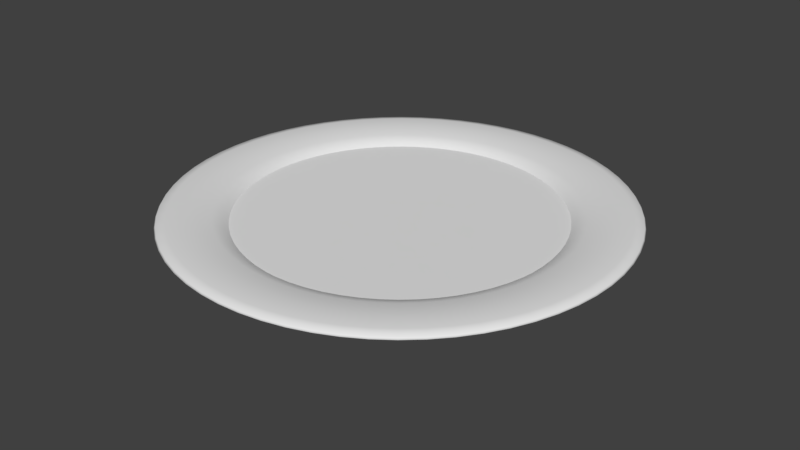 # Source: Plate.blend  (saved by Blender 2.79.0; exported with 4.5.12 LTS)
import bpy
from mathutils import Matrix  # noqa: F401  (used for matrix-valued properties, if any)

bpy.ops.wm.read_factory_settings(use_empty=True)
scene = bpy.context.scene
scene.name = 'Scene'

# ---- collections
col_collection_1 = bpy.data.collections.new('Collection 1'); scene.collection.children.link(col_collection_1)

# ---- materials (node trees are filled in below, after node groups)
mat_material = bpy.data.materials.new('Material')
mat_material.alpha_threshold = 0.0
mat_material.use_transparent_shadow = False
mat_material.roughness = 0.5

# ---- material node trees

# ---- world
world_world = bpy.data.worlds.new('World'); scene.world = world_world
world_world.color = (0.05088, 0.05088, 0.05088)
world_world.use_sun_shadow = False
world_world.sun_shadow_jitter_overblur = 0.0
world_world.cycles.sampling_method = 'MANUAL'

# ---- meshes
me_circle_003 = bpy.data.meshes.new('Circle.003')
me_circle_003.from_pydata([(-2.398e-08, 0.5583, 0.07463), (-0.1089, 0.5476, 0.07463), (-0.2136, 0.5158, 0.07463), (-0.3102, 0.4642, 0.07463), (-0.3948, 0.3948, 0.07463), (-0.4642, 0.3102, 0.07463), (-0.5158, 0.2136, 0.07463), (-0.5476, 0.1089, 0.07463), (-0.5583, 1.114e-07, 0.07463), (-0.5476, -0.1089, 0.07463), (-0.5158, -0.2136, 0.07463), (-0.4642, -0.3102, 0.07463), (-0.3948, -0.3948, 0.07463), (-0.3102, -0.4642, 0.07463), (-0.2136, -0.5158, 0.07463), (-0.1089, -0.5476, 0.07463), (1.579e-07, -0.5583, 0.07463), (0.1089, -0.5476, 0.07463), (0.2136, -0.5158, 0.07463), (0.3102, -0.4642, 0.07463), (0.3948, -0.3948, 0.07463), (0.4642, -0.3102, 0.07463), (0.5158, -0.2136, 0.07463), (0.5476, -0.1089, 0.07463), (0.5583, 6.083e-07, 0.07463), (0.5476, 0.1089, 0.07463), (0.5158, 0.2136, 0.07463), (0.4642, 0.3102, 0.07463), (0.3948, 0.3948, 0.07463), (0.3102, 0.4642, 0.07463), (0.2136, 0.5158, 0.07463), (0.1089, 0.5476, 0.07463), (-4.874e-08, 0.255, 0.07463), (-0.04975, 0.2501, 0.07463), (-0.09758, 0.2356, 0.07463), (-0.1417, 0.212, 0.07463), (-0.1803, 0.1803, 0.07463), (-0.212, 0.1417, 0.07463), (-0.2356, 0.09758, 0.07463), (-0.2501, 0.04975, 0.07463), (-0.255, 1.751e-07, 0.07463), (-0.2501, -0.04975, 0.07463), (-0.2356, -0.09758, 0.07463), (-0.212, -0.1417, 0.07463), (-0.1803, -0.1803, 0.07463), (-0.1417, -0.212, 0.07463), (-0.09758, -0.2356, 0.07463), (-0.04975, -0.2501, 0.07463), (3.435e-08, -0.255, 0.07463), (0.04975, -0.2501, 0.07463), (0.09758, -0.2356, 0.07463), (0.1417, -0.212, 0.07463), (0.1803, -0.1803, 0.07463), (0.212, -0.1417, 0.07463), (0.2356, -0.09758, 0.07463), (0.2501, -0.04975, 0.07463), (0.255, 4.021e-07, 0.07463), (0.2501, 0.04975, 0.07463), (0.2356, 0.09758, 0.07463), (0.212, 0.1417, 0.07463), (0.1803, 0.1803, 0.07463), (0.1417, 0.212, 0.07463), (0.09758, 0.2356, 0.07463), (0.04975, 0.2501, 0.07463)], [], [(20, 21, 53, 52), (7, 8, 40, 39), (21, 22, 54, 53), (8, 9, 41, 40), (22, 23, 55, 54), (9, 10, 42, 41), (23, 24, 56, 55), (10, 11, 43, 42), (24, 25, 57, 56), (11, 12, 44, 43), (25, 26, 58, 57), (12, 13, 45, 44), (26, 27, 59, 58), (13, 14, 46, 45), (0, 1, 33, 32), (27, 28, 60, 59), (14, 15, 47, 46), (1, 2, 34, 33), (28, 29, 61, 60), (15, 16, 48, 47), (2, 3, 35, 34), (29, 30, 62, 61), (16, 17, 49, 48), (3, 4, 36, 35), (30, 31, 63, 62), (17, 18, 50, 49), (4, 5, 37, 36), (31, 0, 32, 63), (18, 19, 51, 50), (5, 6, 38, 37), (19, 20, 52, 51), (6, 7, 39, 38), (33, 34, 35, 36, 37, 38, 39, 40, 41, 42, 43, 44, 45, 46, 47, 48, 49, 50, 51, 52, 53, 54, 55, 56, 57, 58, 59, 60, 61, 62, 63, 32)])
me_circle_003.polygons.foreach_set('use_smooth', [True] * 33)
me_circle_003.materials.append(mat_material)
me_circle_003.use_remesh_preserve_volume = False
me_circle_003.use_remesh_preserve_attributes = False
me_circle_003.use_mirror_vertex_groups = False
me_circle_003.update()
me_circle_002 = bpy.data.meshes.new('Circle.002')
me_circle_002.from_pydata([(-4.434e-08, 0.4299, -0.04468), (-0.08386, 0.4216, -0.04468), (-0.1645, 0.3971, -0.04468), (-0.2388, 0.3574, -0.04468), (-0.304, 0.304, -0.04468), (-0.3574, 0.2388, -0.04468), (-0.3971, 0.1645, -0.04468), (-0.4216, 0.08386, -0.04468), (-0.4299, 1.398e-07, -0.04468), (-0.4216, -0.08386, -0.04468), (-0.3971, -0.1645, -0.04468), (-0.3574, -0.2388, -0.04468), (-0.304, -0.304, -0.04468), (-0.2388, -0.3574, -0.04468), (-0.1645, -0.3971, -0.04468), (-0.08386, -0.4216, -0.04468), (9.572e-08, -0.4299, -0.04468), (0.08386, -0.4216, -0.04468), (0.1645, -0.3971, -0.04468), (0.2388, -0.3574, -0.04468), (0.304, -0.304, -0.04468), (0.3574, -0.2388, -0.04468), (0.3971, -0.1645, -0.04468), (0.4216, -0.08386, -0.04468), (0.4299, 5.224e-07, -0.04468), (0.4216, 0.08386, -0.04468), (0.3971, 0.1645, -0.04468), (0.3574, 0.2388, -0.04468), (0.3039, 0.304, -0.04468), (0.2388, 0.3574, -0.04468), (0.1645, 0.3971, -0.04468), (0.08386, 0.4216, -0.04468), (-2.717e-08, 0.5651, 0.07126), (-0.1102, 0.5542, 0.07126), (-0.2162, 0.5221, 0.07126), (-0.3139, 0.4698, 0.07126), (-0.3996, 0.3996, 0.07126), (-0.4698, 0.3139, 0.07126), (-0.5221, 0.2162, 0.07126), (-0.5542, 0.1102, 0.07126), (-0.5651, 1.052e-07, 0.07126), (-0.5542, -0.1102, 0.07126), (-0.5221, -0.2162, 0.07126), (-0.4698, -0.3139, 0.07126), (-0.3996, -0.3996, 0.07126), (-0.3139, -0.4698, 0.07126), (-0.2162, -0.5221, 0.07126), (-0.1102, -0.5542, 0.07126), (1.57e-07, -0.5651, 0.07126), (0.1102, -0.5542, 0.07126), (0.2162, -0.5221, 0.07126), (0.3139, -0.4698, 0.07126), (0.3996, -0.3996, 0.07126), (0.4698, -0.3139, 0.07126), (0.5221, -0.2162, 0.07126), (0.5542, -0.1102, 0.07126), (0.5651, 6.081e-07, 0.07126), (0.5542, 0.1102, 0.07126), (0.5221, 0.2162, 0.07126), (0.4698, 0.3139, 0.07126), (0.3996, 0.3996, 0.07126), (0.3139, 0.4698, 0.07126), (0.2162, 0.5221, 0.07126), (0.1102, 0.5542, 0.07126), (-1.106e-09, 0.7904, 0.08424), (-0.1542, 0.7753, 0.08424), (-0.3025, 0.7303, 0.08424), (-0.4391, 0.6572, 0.08424), (-0.5589, 0.5589, 0.08424), (-0.6572, 0.4391, 0.08424), (-0.7303, 0.3025, 0.08424), (-0.7753, 0.1542, 0.08424), (-0.7904, 5.074e-08, 0.08424), (-0.7753, -0.1542, 0.08424), (-0.7303, -0.3025, 0.08424), (-0.6572, -0.4391, 0.08424), (-0.5589, -0.5589, 0.08424), (-0.4391, -0.6572, 0.08424), (-0.3025, -0.7303, 0.08424), (-0.1542, -0.7753, 0.08424), (2.565e-07, -0.7904, 0.08424), (0.1542, -0.7753, 0.08424), (0.3025, -0.7303, 0.08424), (0.4392, -0.6572, 0.08424), (0.5589, -0.5589, 0.08424), (0.6572, -0.4391, 0.08424), (0.7303, -0.3025, 0.08424), (0.7753, -0.1542, 0.08424), (0.7904, 7.543e-07, 0.08424), (0.7753, 0.1542, 0.08424), (0.7303, 0.3025, 0.08424), (0.6572, 0.4392, 0.08424), (0.5589, 0.5589, 0.08424), (0.4391, 0.6572, 0.08424), (0.3025, 0.7303, 0.08424), (0.1542, 0.7753, 0.08424), (-0.4015, -0.1663, -0.03459), (-0.3613, -0.2414, -0.03459), (0.4346, 5.251e-07, -0.03459), (0.4262, 0.08478, -0.03459), (-0.3073, -0.3073, -0.03459), (0.4015, 0.1663, -0.03459), (-0.2414, -0.3613, -0.03459), (0.3613, 0.2414, -0.03459), (-0.1663, -0.4015, -0.03459), (-4.251e-08, 0.4346, -0.03459), (-0.08478, 0.4262, -0.03459), (0.3073, 0.3073, -0.03459), (-0.08478, -0.4262, -0.03459), (-0.1663, 0.4015, -0.03459), (0.2414, 0.3613, -0.03459), (9.909e-08, -0.4346, -0.03459), (-0.2414, 0.3613, -0.03459), (0.1663, 0.4015, -0.03459), (0.08478, -0.4262, -0.03459), (-0.3073, 0.3073, -0.03459), (0.08478, 0.4262, -0.03459), (0.1663, -0.4015, -0.03459), (-0.3613, 0.2414, -0.03459), (0.2414, -0.3613, -0.03459), (-0.4015, 0.1663, -0.03459), (0.3073, -0.3073, -0.03459), (-0.4262, 0.08478, -0.03459), (0.3613, -0.2414, -0.03459), (-0.4346, 1.383e-07, -0.03459), (0.4015, -0.1663, -0.03459), (-0.4262, -0.08478, -0.03459), (0.4262, -0.08478, -0.03459), (-1.106e-09, 0.7904, 0.08424), (-0.1542, 0.7753, 0.08424), (-0.3025, 0.7303, 0.08424), (-0.4391, 0.6572, 0.08424), (-0.5589, 0.5589, 0.08424), (-0.6572, 0.4391, 0.08424), (-0.7303, 0.3025, 0.08424), (-0.7753, 0.1542, 0.08424), (-0.7904, 5.074e-08, 0.08424), (-0.7753, -0.1542, 0.08424), (-0.7303, -0.3025, 0.08424), (-0.6572, -0.4391, 0.08424), (-0.5589, -0.5589, 0.08424), (-0.4391, -0.6572, 0.08424), (-0.3025, -0.7303, 0.08424), (-0.1542, -0.7753, 0.08424), (2.565e-07, -0.7904, 0.08424), (0.1542, -0.7753, 0.08424), (0.3025, -0.7303, 0.08424), (0.4392, -0.6572, 0.08424), (0.5589, -0.5589, 0.08424), (0.6572, -0.4391, 0.08424), (0.7303, -0.3025, 0.08424), (0.7753, -0.1542, 0.08424), (0.7904, 7.543e-07, 0.08424), (0.7753, 0.1542, 0.08424), (0.7303, 0.3025, 0.08424), (0.6572, 0.4392, 0.08424), (0.5589, 0.5589, 0.08424), (0.4391, 0.6572, 0.08424), (0.3025, 0.7303, 0.08424), (0.1542, 0.7753, 0.08424), (-0.1122, 0.5642, 0.09399), (-2.58e-08, 0.5753, 0.09399), (-0.2201, 0.5315, 0.09399), (-0.3196, 0.4783, 0.09399), (-0.4068, 0.4068, 0.09399), (-0.4783, 0.3196, 0.09399), (-0.5315, 0.2201, 0.09399), (-0.5642, 0.1122, 0.09399), (-0.5753, 1.029e-07, 0.09399), (-0.5642, -0.1122, 0.09399), (-0.5315, -0.2201, 0.09399), (-0.4783, -0.3196, 0.09399), (-0.4068, -0.4068, 0.09399), (-0.3196, -0.4783, 0.09399), (-0.2201, -0.5315, 0.09399), (-0.1122, -0.5642, 0.09399), (1.616e-07, -0.5753, 0.09399), (0.1122, -0.5642, 0.09399), (0.2201, -0.5315, 0.09399), (0.3196, -0.4783, 0.09399), (0.4068, -0.4068, 0.09399), (0.4783, -0.3196, 0.09399), (0.5315, -0.2201, 0.09399), (0.5642, -0.1122, 0.09399), (0.5753, 6.149e-07, 0.09399), (0.5642, 0.1122, 0.09399), (0.5315, 0.2201, 0.09399), (0.4783, 0.3196, 0.09399), (0.4068, 0.4068, 0.09399), (0.3196, 0.4783, 0.09399), (0.2201, 0.5315, 0.09399), (0.1122, 0.5642, 0.09399), (-0.1542, 0.7753, 0.107), (-8.861e-10, 0.7904, 0.107), (-0.3025, 0.7303, 0.107), (-0.4391, 0.6572, 0.107), (-0.5589, 0.5589, 0.107), (-0.6572, 0.4391, 0.107), (-0.7303, 0.3025, 0.107), (-0.7753, 0.1542, 0.107), (-0.7904, 5.074e-08, 0.107), (-0.7753, -0.1542, 0.107), (-0.7303, -0.3025, 0.107), (-0.6572, -0.4391, 0.107), (-0.5589, -0.5589, 0.107), (-0.4391, -0.6572, 0.107), (-0.3025, -0.7303, 0.107), (-0.1542, -0.7753, 0.107), (2.567e-07, -0.7904, 0.107), (0.1542, -0.7753, 0.107), (0.3025, -0.7303, 0.107), (0.4392, -0.6572, 0.107), (0.5589, -0.5589, 0.107), (0.6572, -0.4391, 0.107), (0.7303, -0.3025, 0.107), (0.7753, -0.1542, 0.107), (0.7904, 7.543e-07, 0.107), (0.7753, 0.1542, 0.107), (0.7303, 0.3025, 0.107), (0.6572, 0.4392, 0.107), (0.5589, 0.5589, 0.107), (0.4391, 0.6572, 0.107), (0.3025, 0.7303, 0.107), (0.1542, 0.7753, 0.107), (-2.428e-08, 0.5653, 0.07557), (-0.1103, 0.5545, 0.07557), (-0.2163, 0.5223, 0.07557), (-0.3141, 0.4701, 0.07557), (-0.3997, 0.3997, 0.07557), (-0.4701, 0.3141, 0.07557), (-0.5223, 0.2163, 0.07557), (-0.5545, 0.1103, 0.07557), (-0.5653, 1.128e-07, 0.07557), (-0.5545, -0.1103, 0.07557), (-0.5223, -0.2163, 0.07557), (-0.4701, -0.3141, 0.07557), (-0.3997, -0.3997, 0.07557), (-0.3141, -0.4701, 0.07557), (-0.2163, -0.5223, 0.07557), (-0.1103, -0.5545, 0.07557), (1.599e-07, -0.5653, 0.07557), (0.1103, -0.5545, 0.07557), (0.2163, -0.5223, 0.07557), (0.3141, -0.4701, 0.07557), (0.3997, -0.3997, 0.07557), (0.4701, -0.3141, 0.07557), (0.5223, -0.2163, 0.07557), (0.5545, -0.1103, 0.07557), (0.5653, 6.16e-07, 0.07557), (0.5545, 0.1103, 0.07557), (0.5223, 0.2163, 0.07557), (0.4701, 0.3141, 0.07557), (0.3997, 0.3997, 0.07557), (0.3141, 0.4701, 0.07557), (0.2163, 0.5223, 0.07557), (0.1103, 0.5545, 0.07557), (-3.624e-08, 0.4779, -0.05727), (-0.09324, 0.4687, -0.05727), (-0.1829, 0.4415, -0.05727), (-0.2655, 0.3974, -0.05727), (-0.3379, 0.3379, -0.05727), (-0.3974, 0.2655, -0.05727), (-0.4415, 0.1829, -0.05727), (-0.4687, 0.09324, -0.05727), (-0.4779, 1.356e-07, -0.05727), (-0.4687, -0.09324, -0.05727), (-0.4415, -0.1829, -0.05727), (-0.3974, -0.2655, -0.05727), (-0.3379, -0.3379, -0.05727), (-0.2655, -0.3974, -0.05727), (-0.1829, -0.4415, -0.05727), (-0.09324, -0.4687, -0.05727), (1.195e-07, -0.4779, -0.05727), (0.09324, -0.4687, -0.05727), (0.1829, -0.4415, -0.05727), (0.2655, -0.3974, -0.05727), (0.3379, -0.3379, -0.05727), (0.3974, -0.2655, -0.05727), (0.4415, -0.1829, -0.05727), (0.4687, -0.09324, -0.05727), (0.4779, 5.61e-07, -0.05727), (0.4687, 0.09324, -0.05727), (0.4415, 0.1829, -0.05727), (0.3974, 0.2655, -0.05727), (0.3379, 0.3379, -0.05727), (0.2655, 0.3974, -0.05727), (0.1829, 0.4415, -0.05727), (0.09324, 0.4687, -0.05727), (-0.3379, 0.3379, -0.05244), (-0.3974, 0.2655, -0.05244), (0.09324, 0.4687, -0.05244), (-3.624e-08, 0.4779, -0.05244), (0.1829, -0.4415, -0.05244), (0.2655, -0.3974, -0.05244), (-0.4415, 0.1829, -0.05244), (0.3379, -0.3379, -0.05244), (-0.4687, 0.09324, -0.05244), (0.3974, -0.2655, -0.05244), (-0.4779, 1.356e-07, -0.05244), (0.4415, -0.1829, -0.05244), (-0.4687, -0.09324, -0.05244), (0.4687, -0.09324, -0.05244), (-0.4415, -0.1829, -0.05244), (0.4779, 5.61e-07, -0.05244), (-0.3974, -0.2655, -0.05244), (0.4687, 0.09324, -0.05244), (-0.3379, -0.3379, -0.05244), (0.4415, 0.1829, -0.05244), (-0.2655, -0.3974, -0.05244), (0.3974, 0.2655, -0.05244), (-0.1829, -0.4415, -0.05244), (-0.09324, 0.4687, -0.05244), (0.3379, 0.3379, -0.05244), (-0.09324, -0.4687, -0.05244), (-0.1829, 0.4415, -0.05244), (0.2655, 0.3974, -0.05244), (1.195e-07, -0.4779, -0.05244), (-0.2655, 0.3974, -0.05244), (0.1829, 0.4415, -0.05244), (0.09324, -0.4687, -0.05244), (-6.276e-08, 0.1936, -0.04468), (-0.03776, 0.1898, -0.04468), (-0.07408, 0.1788, -0.04468), (-0.1075, 0.1609, -0.04468), (-0.1369, 0.1369, -0.04468), (-0.1609, 0.1075, -0.04468), (-0.1788, 0.07408, -0.04468), (-0.1898, 0.03776, -0.04468), (-0.1936, 1.998e-07, -0.04468), (-0.1898, -0.03776, -0.04468), (-0.1788, -0.07408, -0.04468), (-0.1609, -0.1075, -0.04468), (-0.1369, -0.1369, -0.04468), (-0.1075, -0.1609, -0.04468), (-0.07408, -0.1788, -0.04468), (-0.03776, -0.1898, -0.04468), (3.085e-10, -0.1936, -0.04468), (0.03776, -0.1898, -0.04468), (0.07408, -0.1788, -0.04468), (0.1075, -0.1609, -0.04468), (0.1369, -0.1369, -0.04468), (0.1609, -0.1075, -0.04468), (0.1788, -0.07408, -0.04468), (0.1898, -0.03776, -0.04468), (0.1936, 3.721e-07, -0.04468), (0.1898, 0.03776, -0.04468), (0.1788, 0.07408, -0.04468), (0.1609, 0.1075, -0.04468), (0.1369, 0.1369, -0.04468), (0.1075, 0.1609, -0.04468), (0.07408, 0.1788, -0.04468), (0.03776, 0.1898, -0.04468)], [], [(97, 96, 42, 43), (99, 98, 56, 57), (100, 97, 43, 44), (101, 99, 57, 58), (102, 100, 44, 45), (103, 101, 58, 59), (104, 102, 45, 46), (106, 105, 32, 33), (107, 103, 59, 60), (108, 104, 46, 47), (109, 106, 33, 34), (110, 107, 60, 61), (111, 108, 47, 48), (112, 109, 34, 35), (113, 110, 61, 62), (114, 111, 48, 49), (115, 112, 35, 36), (116, 113, 62, 63), (117, 114, 49, 50), (118, 115, 36, 37), (105, 116, 63, 32), (119, 117, 50, 51), (120, 118, 37, 38), (121, 119, 51, 52), (122, 120, 38, 39), (123, 121, 52, 53), (124, 122, 39, 40), (125, 123, 53, 54), (126, 124, 40, 41), (127, 125, 54, 55), (96, 126, 41, 42), (98, 127, 55, 56), (69, 70, 198, 197), (95, 64, 193, 223), (68, 69, 197, 196), (94, 95, 223, 222), (48, 47, 175, 176), (67, 68, 196, 195), (93, 94, 222, 221), (47, 46, 174, 175), (66, 67, 195, 194), (92, 93, 221, 220), (46, 45, 173, 174), (65, 66, 194, 192), (91, 92, 220, 219), (45, 44, 172, 173), (64, 65, 192, 193), (90, 91, 219, 218), (44, 43, 171, 172), (89, 90, 218, 217), (43, 42, 170, 171), (88, 89, 217, 216), (42, 41, 169, 170), (87, 88, 216, 215), (41, 40, 168, 169), (86, 87, 215, 214), (40, 39, 167, 168), (85, 86, 214, 213), (39, 38, 166, 167), (84, 85, 213, 212), (38, 37, 165, 166), (32, 63, 191, 161), (83, 84, 212, 211), (21, 22, 342, 341), (24, 23, 127, 98), (10, 9, 126, 96), (23, 22, 125, 127), (9, 8, 124, 126), (22, 21, 123, 125), (8, 7, 122, 124), (21, 20, 121, 123), (7, 6, 120, 122), (20, 19, 119, 121), (6, 5, 118, 120), (19, 18, 117, 119), (0, 31, 116, 105), (5, 4, 115, 118), (18, 17, 114, 117), (31, 30, 113, 116), (4, 3, 112, 115), (17, 16, 111, 114), (30, 29, 110, 113), (3, 2, 109, 112), (16, 15, 108, 111), (29, 28, 107, 110), (2, 1, 106, 109), (15, 14, 104, 108), (28, 27, 103, 107), (1, 0, 105, 106), (14, 13, 102, 104), (27, 26, 101, 103), (13, 12, 100, 102), (26, 25, 99, 101), (12, 11, 97, 100), (25, 24, 98, 99), (11, 10, 96, 97), (81, 80, 144, 145), (68, 67, 131, 132), (95, 94, 158, 159), (82, 81, 145, 146), (69, 68, 132, 133), (64, 95, 159, 128), (83, 82, 146, 147), (70, 69, 133, 134), (84, 83, 147, 148), (71, 70, 134, 135), (85, 84, 148, 149), (72, 71, 135, 136), (86, 85, 149, 150), (73, 72, 136, 137), (87, 86, 150, 151), (74, 73, 137, 138), (88, 87, 151, 152), (75, 74, 138, 139), (89, 88, 152, 153), (76, 75, 139, 140), (90, 89, 153, 154), (77, 76, 140, 141), (91, 90, 154, 155), (78, 77, 141, 142), (65, 64, 128, 129), (92, 91, 155, 156), (79, 78, 142, 143), (66, 65, 129, 130), (93, 92, 156, 157), (80, 79, 143, 144), (67, 66, 130, 131), (94, 93, 157, 158), (179, 178, 210, 211), (166, 165, 197, 198), (180, 179, 211, 212), (167, 166, 198, 199), (181, 180, 212, 213), (168, 167, 199, 200), (182, 181, 213, 214), (169, 168, 200, 201), (183, 182, 214, 215), (170, 169, 201, 202), (184, 183, 215, 216), (171, 170, 202, 203), (185, 184, 216, 217), (172, 171, 203, 204), (186, 185, 217, 218), (173, 172, 204, 205), (187, 186, 218, 219), (174, 173, 205, 206), (160, 161, 193, 192), (188, 187, 219, 220), (175, 174, 206, 207), (162, 160, 192, 194), (189, 188, 220, 221), (176, 175, 207, 208), (163, 162, 194, 195), (190, 189, 221, 222), (177, 176, 208, 209), (164, 163, 195, 196), (191, 190, 222, 223), (178, 177, 209, 210), (165, 164, 196, 197), (161, 191, 223, 193), (50, 49, 177, 178), (70, 71, 199, 198), (51, 50, 178, 179), (71, 72, 200, 199), (52, 51, 179, 180), (72, 73, 201, 200), (53, 52, 180, 181), (73, 74, 202, 201), (54, 53, 181, 182), (74, 75, 203, 202), (55, 54, 182, 183), (75, 76, 204, 203), (56, 55, 183, 184), (76, 77, 205, 204), (57, 56, 184, 185), (77, 78, 206, 205), (58, 57, 185, 186), (78, 79, 207, 206), (59, 58, 186, 187), (33, 32, 161, 160), (79, 80, 208, 207), (60, 59, 187, 188), (34, 33, 160, 162), (80, 81, 209, 208), (61, 60, 188, 189), (35, 34, 162, 163), (81, 82, 210, 209), (62, 61, 189, 190), (36, 35, 163, 164), (82, 83, 211, 210), (63, 62, 190, 191), (164, 165, 37, 36), (128, 159, 255, 224), (147, 146, 242, 243), (134, 133, 229, 230), (148, 147, 243, 244), (135, 134, 230, 231), (149, 148, 244, 245), (136, 135, 231, 232), (150, 149, 245, 246), (137, 136, 232, 233), (151, 150, 246, 247), (138, 137, 233, 234), (152, 151, 247, 248), (139, 138, 234, 235), (153, 152, 248, 249), (140, 139, 235, 236), (154, 153, 249, 250), (141, 140, 236, 237), (155, 154, 250, 251), (142, 141, 237, 238), (129, 128, 224, 225), (156, 155, 251, 252), (143, 142, 238, 239), (130, 129, 225, 226), (157, 156, 252, 253), (144, 143, 239, 240), (131, 130, 226, 227), (158, 157, 253, 254), (145, 144, 240, 241), (132, 131, 227, 228), (159, 158, 254, 255), (146, 145, 241, 242), (133, 132, 228, 229), (289, 288, 260, 261), (291, 290, 287, 256), (293, 292, 274, 275), (294, 289, 261, 262), (295, 293, 275, 276), (296, 294, 262, 263), (297, 295, 276, 277), (298, 296, 263, 264), (299, 297, 277, 278), (300, 298, 264, 265), (301, 299, 278, 279), (302, 300, 265, 266), (303, 301, 279, 280), (304, 302, 266, 267), (305, 303, 280, 281), (306, 304, 267, 268), (307, 305, 281, 282), (308, 306, 268, 269), (309, 307, 282, 283), (310, 308, 269, 270), (311, 291, 256, 257), (312, 309, 283, 284), (313, 310, 270, 271), (314, 311, 257, 258), (315, 312, 284, 285), (316, 313, 271, 272), (317, 314, 258, 259), (318, 315, 285, 286), (319, 316, 272, 273), (288, 317, 259, 260), (290, 318, 286, 287), (292, 319, 273, 274), (257, 256, 287, 286, 285, 284, 283, 282, 281, 280, 279, 278, 277, 276, 275, 274, 273, 272, 271, 270, 269, 268, 267, 266, 265, 264, 263, 262, 261, 260, 259, 258), (242, 241, 319, 292), (255, 254, 318, 290), (228, 227, 317, 288), (241, 240, 316, 319), (254, 253, 315, 318), (227, 226, 314, 317), (240, 239, 313, 316), (253, 252, 312, 315), (226, 225, 311, 314), (239, 238, 310, 313), (252, 251, 309, 312), (225, 224, 291, 311), (238, 237, 308, 310), (251, 250, 307, 309), (237, 236, 306, 308), (250, 249, 305, 307), (236, 235, 304, 306), (249, 248, 303, 305), (235, 234, 302, 304), (248, 247, 301, 303), (234, 233, 300, 302), (247, 246, 299, 301), (233, 232, 298, 300), (246, 245, 297, 299), (232, 231, 296, 298), (245, 244, 295, 297), (231, 230, 294, 296), (244, 243, 293, 295), (230, 229, 289, 294), (243, 242, 292, 293), (224, 255, 290, 291), (229, 228, 288, 289), (8, 9, 329, 328), (22, 23, 343, 342), (9, 10, 330, 329), (23, 24, 344, 343), (10, 11, 331, 330), (24, 25, 345, 344), (11, 12, 332, 331), (25, 26, 346, 345), (12, 13, 333, 332), (26, 27, 347, 346), (13, 14, 334, 333), (0, 1, 321, 320), (27, 28, 348, 347), (14, 15, 335, 334), (1, 2, 322, 321), (28, 29, 349, 348), (15, 16, 336, 335), (2, 3, 323, 322), (29, 30, 350, 349), (16, 17, 337, 336), (3, 4, 324, 323), (30, 31, 351, 350), (17, 18, 338, 337), (4, 5, 325, 324), (31, 0, 320, 351), (18, 19, 339, 338), (5, 6, 326, 325), (19, 20, 340, 339), (6, 7, 327, 326), (20, 21, 341, 340), (7, 8, 328, 327), (321, 322, 323, 324, 325, 326, 327, 328, 329, 330, 331, 332, 333, 334, 335, 336, 337, 338, 339, 340, 341, 342, 343, 344, 345, 346, 347, 348, 349, 350, 351, 320), (49, 48, 176, 177)])
me_circle_002.polygons.foreach_set('use_smooth', [True] * 322)
_uv = me_circle_002.uv_layers.new(name='UVMap')
_uv.uv.foreach_set('vector', [0.6507, 0.3005, 0.6772, 0.3109, 0.6644, 0.3506, 0.6299, 0.3371, 0.734, 0.04127, 0.7053, 0.04127, 0.701, 0.0, 0.7384, 1.894e-08, 0.6268, 0.2855, 0.6507, 0.3005, 0.6299, 0.3371, 0.5989, 0.3175, 0.7622, 0.04655, 0.734, 0.04127, 0.7384, 1.894e-08, 0.775, 0.006868, 0.6065, 0.2663, 0.6268, 0.2855, 0.5989, 0.3175, 0.5725, 0.2926, 0.7887, 0.05692, 0.7622, 0.04655, 0.775, 0.006868, 0.8095, 0.02034, 0.5905, 0.2438, 0.6065, 0.2663, 0.5725, 0.2926, 0.5518, 0.2634, 0.8654, 0.1923, 0.8654, 0.1652, 0.9092, 0.1611, 0.9092, 0.1963, 0.8126, 0.07196, 0.7887, 0.05692, 0.8095, 0.02034, 0.8405, 0.0399, 0.5796, 0.2188, 0.5905, 0.2438, 0.5518, 0.2634, 0.5375, 0.2308, 0.8598, 0.2188, 0.8654, 0.1923, 0.9092, 0.1963, 0.9019, 0.2308, 0.8329, 0.0911, 0.8126, 0.07196, 0.8405, 0.0399, 0.8669, 0.06479, 0.574, 0.1923, 0.5796, 0.2188, 0.5375, 0.2308, 0.5302, 0.1963, 0.8488, 0.2438, 0.8598, 0.2188, 0.9019, 0.2308, 0.8876, 0.2634, 0.8488, 0.1136, 0.8329, 0.0911, 0.8669, 0.06479, 0.8876, 0.09406, 0.574, 0.1652, 0.574, 0.1923, 0.5302, 0.1963, 0.5302, 0.1611, 0.8329, 0.2663, 0.8488, 0.2438, 0.8876, 0.2634, 0.8669, 0.2926, 0.8598, 0.1386, 0.8488, 0.1136, 0.8876, 0.09406, 0.9019, 0.1266, 0.5796, 0.1386, 0.574, 0.1652, 0.5302, 0.1611, 0.5375, 0.1266, 0.8126, 0.2855, 0.8329, 0.2663, 0.8669, 0.2926, 0.8405, 0.3175, 0.8654, 0.1652, 0.8598, 0.1386, 0.9019, 0.1266, 0.9092, 0.1611, 0.5905, 0.1136, 0.5796, 0.1386, 0.5375, 0.1266, 0.5518, 0.09406, 0.7887, 0.3005, 0.8126, 0.2855, 0.8405, 0.3175, 0.8095, 0.3371, 0.6065, 0.0911, 0.5905, 0.1136, 0.5518, 0.09406, 0.5725, 0.06479, 0.7622, 0.3109, 0.7887, 0.3005, 0.8095, 0.3371, 0.775, 0.3506, 0.6268, 0.07196, 0.6065, 0.0911, 0.5725, 0.06479, 0.5989, 0.0399, 0.734, 0.3162, 0.7622, 0.3109, 0.775, 0.3506, 0.7384, 0.3574, 0.6507, 0.05692, 0.6268, 0.07196, 0.5989, 0.0399, 0.6299, 0.02034, 0.7053, 0.3162, 0.734, 0.3162, 0.7384, 0.3574, 0.701, 0.3574, 0.6772, 0.04655, 0.6507, 0.05692, 0.6299, 0.02034, 0.6644, 0.006868, 0.6772, 0.3109, 0.7053, 0.3162, 0.701, 0.3574, 0.6644, 0.3506, 0.7053, 0.04127, 0.6772, 0.04655, 0.6644, 0.006868, 0.701, 0.0, 0.9551, 0.3923, 0.9623, 0.3574, 0.9698, 0.3574, 0.9626, 0.3923, 0.9495, 0.67, 0.9456, 0.6245, 0.9531, 0.6245, 0.957, 0.67, 0.9495, 0.4332, 0.9551, 0.3923, 0.9626, 0.3923, 0.957, 0.4332, 0.9551, 0.711, 0.9495, 0.67, 0.957, 0.67, 0.9626, 0.711, 0.9794, 0.8793, 0.9822, 0.9118, 0.9741, 0.9134, 0.9713, 0.8802, 0.9456, 0.4787, 0.9495, 0.4332, 0.957, 0.4332, 0.9531, 0.4787, 0.9623, 0.7458, 0.9551, 0.711, 0.9626, 0.711, 0.9698, 0.7458, 0.9822, 0.9118, 0.9862, 0.9411, 0.9782, 0.9432, 0.9741, 0.9134, 0.9436, 0.527, 0.9456, 0.4787, 0.9531, 0.4787, 0.9511, 0.527, 0.9644, 0.04084, 0.9709, 0.0, 0.9784, 0.0001355, 0.9719, 0.04097, 0.9974, 0.002362, 0.9928, 0.02734, 0.9848, 0.02543, 0.9895, 0.0, 0.9436, 0.5762, 0.9436, 0.527, 0.9511, 0.527, 0.9511, 0.5762, 0.9596, 0.08626, 0.9644, 0.04084, 0.9719, 0.04097, 0.9671, 0.08639, 0.9928, 0.02734, 0.9894, 0.05668, 0.9813, 0.0553, 0.9848, 0.02543, 0.9456, 0.6245, 0.9436, 0.5762, 0.9511, 0.5762, 0.9531, 0.6245, 0.9566, 0.1345, 0.9596, 0.08626, 0.9671, 0.08639, 0.9642, 0.1346, 0.9894, 0.05668, 0.9873, 0.08925, 0.9791, 0.08846, 0.9813, 0.0553, 0.9556, 0.1837, 0.9566, 0.1345, 0.9642, 0.1346, 0.9632, 0.1839, 0.9873, 0.08925, 0.9866, 0.1238, 0.9784, 0.1236, 0.9791, 0.08846, 0.9566, 0.2321, 0.9556, 0.1837, 0.9632, 0.1839, 0.9642, 0.2322, 0.9866, 0.1238, 0.9873, 0.159, 0.9791, 0.1595, 0.9784, 0.1236, 0.9596, 0.2776, 0.9566, 0.2321, 0.9642, 0.2322, 0.9671, 0.2778, 0.9873, 0.159, 0.9894, 0.1935, 0.9813, 0.1946, 0.9791, 0.1595, 0.9644, 0.3187, 0.9596, 0.2776, 0.9671, 0.2778, 0.9719, 0.3188, 0.9894, 0.1935, 0.9928, 0.226, 0.9848, 0.2276, 0.9813, 0.1946, 0.9709, 0.3536, 0.9644, 0.3187, 0.9719, 0.3188, 0.9784, 0.3538, 0.9928, 0.226, 0.9974, 0.2552, 0.9895, 0.2574, 0.9848, 0.2276, 0.909, 0.6298, 0.9146, 0.5888, 0.9221, 0.5888, 0.9165, 0.6298, 0.9436, 0.5913, 0.9385, 0.6162, 0.9305, 0.6142, 0.9357, 0.5888, 0.9317, 0.7823, 0.9345, 0.8148, 0.9264, 0.8163, 0.9236, 0.7832, 0.9051, 0.6753, 0.909, 0.6298, 0.9165, 0.6298, 0.9126, 0.6753, 0.6323, 0.9264, 0.6061, 0.9162, 0.6436, 0.85, 0.6554, 0.8546, 0.843, 0.787, 0.8446, 0.8117, 0.841, 0.8124, 0.8394, 0.7873, 0.9615, 0.8393, 0.9621, 0.8661, 0.9584, 0.8663, 0.9579, 0.8392, 0.8446, 0.8117, 0.8472, 0.8341, 0.8436, 0.8349, 0.841, 0.8124, 0.9621, 0.8661, 0.9637, 0.8923, 0.9601, 0.8928, 0.9584, 0.8663, 0.8472, 0.8341, 0.8508, 0.8531, 0.8472, 0.8542, 0.8436, 0.8349, 0.9637, 0.8923, 0.9663, 0.917, 0.9627, 0.9178, 0.9601, 0.8928, 0.9535, 0.7468, 0.9505, 0.769, 0.9469, 0.7683, 0.95, 0.7458, 0.9663, 0.917, 0.9698, 0.9392, 0.9663, 0.9402, 0.9627, 0.9178, 0.9505, 0.769, 0.9484, 0.7938, 0.9447, 0.7933, 0.9469, 0.7683, 1.0, 0.7123, 0.9961, 0.7313, 0.9925, 0.7303, 0.9965, 0.7112, 0.9484, 0.7938, 0.9473, 0.82, 0.9436, 0.8199, 0.9447, 0.7933, 0.9909, 0.8576, 0.993, 0.8823, 0.9894, 0.8831, 0.9873, 0.858, 0.9961, 0.7313, 0.993, 0.7536, 0.9894, 0.7528, 0.9925, 0.7303, 0.9473, 0.82, 0.9473, 0.8468, 0.9436, 0.847, 0.9436, 0.8199, 0.993, 0.8823, 0.9961, 0.9046, 0.9925, 0.9056, 0.9894, 0.8831, 0.993, 0.7536, 0.9909, 0.7783, 0.9873, 0.7779, 0.9894, 0.7528, 0.9473, 0.8468, 0.9484, 0.8731, 0.9447, 0.8735, 0.9436, 0.847, 0.9961, 0.9046, 1.0, 0.9235, 0.9965, 0.9247, 0.9925, 0.9056, 0.9909, 0.7783, 0.9899, 0.8046, 0.9862, 0.8044, 0.9873, 0.7779, 0.9484, 0.8731, 0.9505, 0.8978, 0.9469, 0.8985, 0.9447, 0.8735, 0.8508, 0.6608, 0.8472, 0.683, 0.8436, 0.6822, 0.8472, 0.6597, 0.9899, 0.8046, 0.9899, 0.8313, 0.9862, 0.8315, 0.9862, 0.8044, 0.9505, 0.8978, 0.9535, 0.9201, 0.95, 0.921, 0.9469, 0.8985, 0.8472, 0.683, 0.8446, 0.7077, 0.841, 0.7072, 0.8436, 0.6822, 0.9899, 0.8313, 0.9909, 0.8576, 0.9873, 0.858, 0.9862, 0.8315, 0.9698, 0.7469, 0.9663, 0.7659, 0.9627, 0.765, 0.9663, 0.7458, 0.8446, 0.7077, 0.843, 0.7339, 0.8394, 0.7337, 0.841, 0.7072, 0.9663, 0.7659, 0.9637, 0.7882, 0.9601, 0.7876, 0.9627, 0.765, 0.843, 0.7339, 0.8425, 0.7607, 0.8388, 0.7608, 0.8394, 0.7337, 0.9637, 0.7882, 0.9621, 0.813, 0.9584, 0.8126, 0.9601, 0.7876, 0.8425, 0.7607, 0.843, 0.787, 0.8394, 0.7873, 0.8388, 0.7608, 0.9621, 0.813, 0.9615, 0.8393, 0.9579, 0.8392, 0.9584, 0.8126, 0.0, 0.0, 0.0, 0.0, 0.0, 0.0, 0.0, 0.0, 0.0, 0.0, 0.0, 0.0, 0.0, 0.0, 0.0, 0.0, 0.0, 0.0, 0.0, 0.0, 0.0, 0.0, 0.0, 0.0, 0.0, 0.0, 0.0, 0.0, 0.0, 0.0, 0.0, 0.0, 0.0, 0.0, 0.0, 0.0, 0.0, 0.0, 0.0, 0.0, 0.0, 0.0, 0.0, 0.0, 0.0, 0.0, 0.0, 0.0, 0.0, 0.0, 0.0, 0.0, 0.0, 0.0, 0.0, 0.0, 0.0, 0.0, 0.0, 0.0, 0.0, 0.0, 0.0, 0.0, 0.0, 0.0, 0.0, 0.0, 0.0, 0.0, 0.0, 0.0, 0.0, 0.0, 0.0, 0.0, 0.0, 0.0, 0.0, 0.0, 0.0, 0.0, 0.0, 0.0, 0.0, 0.0, 0.0, 0.0, 0.0, 0.0, 0.0, 0.0, 0.0, 0.0, 0.0, 0.0, 0.0, 0.0, 0.0, 0.0, 0.0, 0.0, 0.0, 0.0, 0.0, 0.0, 0.0, 0.0, 0.0, 0.0, 0.0, 0.0, 0.0, 0.0, 0.0, 0.0, 0.0, 0.0, 0.0, 0.0, 0.0, 0.0, 0.0, 0.0, 0.0, 0.0, 0.0, 0.0, 0.0, 0.0, 0.0, 0.0, 0.0, 0.0, 0.0, 0.0, 0.0, 0.0, 0.0, 0.0, 0.0, 0.0, 0.0, 0.0, 0.0, 0.0, 0.0, 0.0, 0.0, 0.0, 0.0, 0.0, 0.0, 0.0, 0.0, 0.0, 0.0, 0.0, 0.0, 0.0, 0.0, 0.0, 0.0, 0.0, 0.0, 0.0, 0.0, 0.0, 0.0, 0.0, 0.0, 0.0, 0.0, 0.0, 0.0, 0.0, 0.0, 0.0, 0.0, 0.0, 0.0, 0.0, 0.0, 0.0, 0.0, 0.0, 0.0, 0.0, 0.0, 0.0, 0.0, 0.0, 0.0, 0.0, 0.0, 0.0, 0.0, 0.0, 0.0, 0.0, 0.0, 0.0, 0.0, 0.0, 0.0, 0.0, 0.0, 0.0, 0.0, 0.0, 0.0, 0.0, 0.0, 0.0, 0.0, 0.0, 0.0, 0.0, 0.0, 0.0, 0.0, 0.0, 0.0, 0.0, 0.0, 0.0, 0.0, 0.0, 0.0, 0.0, 0.0, 0.0, 0.0, 0.0, 0.0, 0.0, 0.0, 0.0, 0.0, 0.0, 0.0, 0.0, 0.0, 0.0, 0.0, 0.0, 0.0, 0.0, 0.0, 0.0, 0.0, 0.0, 0.0, 0.0, 0.0, 0.0, 0.458, 0.2679, 0.458, 0.2321, 0.5302, 0.2254, 0.5302, 0.2746, 0.1152, 0.134, 0.09412, 0.1638, 0.03017, 0.1316, 0.05918, 0.09063, 0.4506, 0.3031, 0.458, 0.2679, 0.5302, 0.2746, 0.52, 0.3229, 0.1421, 0.1087, 0.1152, 0.134, 0.05918, 0.09063, 0.09611, 0.05581, 0.4361, 0.3362, 0.4506, 0.3031, 0.52, 0.3229, 0.5, 0.3684, 0.1737, 0.08876, 0.1421, 0.1087, 0.09611, 0.05581, 0.1395, 0.02845, 0.4149, 0.366, 0.4361, 0.3362, 0.5, 0.3684, 0.471, 0.4094, 0.2088, 0.07505, 0.1737, 0.08876, 0.1395, 0.02845, 0.1878, 0.009607, 0.3881, 0.3913, 0.4149, 0.366, 0.471, 0.4094, 0.4341, 0.4442, 0.2461, 0.06806, 0.2088, 0.07505, 0.1878, 0.009607, 0.239, 3.789e-08, 0.3565, 0.4112, 0.3881, 0.3913, 0.4341, 0.4442, 0.3907, 0.4715, 0.2841, 0.06806, 0.2461, 0.06806, 0.239, 3.789e-08, 0.2912, 0.0, 0.3214, 0.425, 0.3565, 0.4112, 0.3907, 0.4715, 0.3424, 0.4904, 0.3214, 0.07505, 0.2841, 0.06806, 0.2912, 0.0, 0.3424, 0.009607, 0.2841, 0.4319, 0.3214, 0.425, 0.3424, 0.4904, 0.2912, 0.5, 0.3565, 0.08876, 0.3214, 0.07505, 0.3424, 0.009607, 0.3907, 0.02845, 0.2461, 0.4319, 0.2841, 0.4319, 0.2912, 0.5, 0.239, 0.5, 0.3881, 0.1087, 0.3565, 0.08876, 0.3907, 0.02845, 0.4341, 0.05581, 0.07958, 0.3031, 0.09412, 0.3362, 0.03017, 0.3684, 0.01019, 0.3229, 0.2088, 0.425, 0.2461, 0.4319, 0.239, 0.5, 0.1878, 0.4904, 0.4149, 0.134, 0.3881, 0.1087, 0.4341, 0.05581, 0.471, 0.09063, 0.07217, 0.2679, 0.07958, 0.3031, 0.01019, 0.3229, 4.017e-08, 0.2746, 0.1737, 0.4112, 0.2088, 0.425, 0.1878, 0.4904, 0.1395, 0.4715, 0.4361, 0.1638, 0.4149, 0.134, 0.471, 0.09063, 0.5, 0.1316, 0.07217, 0.2321, 0.07217, 0.2679, 4.017e-08, 0.2746, 0.0, 0.2254, 0.1421, 0.3913, 0.1737, 0.4112, 0.1395, 0.4715, 0.09611, 0.4442, 0.4506, 0.1969, 0.4361, 0.1638, 0.5, 0.1316, 0.52, 0.1771, 0.07958, 0.1969, 0.07217, 0.2321, 0.0, 0.2254, 0.01019, 0.1771, 0.1152, 0.366, 0.1421, 0.3913, 0.09611, 0.4442, 0.05918, 0.4094, 0.458, 0.2321, 0.4506, 0.1969, 0.52, 0.1771, 0.5302, 0.2254, 0.09412, 0.1638, 0.07958, 0.1969, 0.01019, 0.1771, 0.03017, 0.1316, 0.09412, 0.3362, 0.1152, 0.366, 0.05918, 0.4094, 0.03017, 0.3684, 0.978, 0.8096, 0.978, 0.8448, 0.9698, 0.8451, 0.9698, 0.8093, 0.985, 0.7112, 0.9786, 0.6704, 0.9861, 0.6702, 0.9925, 0.7111, 0.9794, 0.775, 0.978, 0.8096, 0.9698, 0.8093, 0.9713, 0.7741, 0.9786, 0.6704, 0.9738, 0.6249, 0.9813, 0.6248, 0.9861, 0.6702, 0.9822, 0.7425, 0.9794, 0.775, 0.9713, 0.7741, 0.9741, 0.741, 0.9738, 0.6249, 0.9708, 0.5767, 0.9783, 0.5765, 0.9813, 0.6248, 0.9862, 0.7132, 0.9822, 0.7425, 0.9741, 0.741, 0.9782, 0.7112, 0.9708, 0.5767, 0.9698, 0.5274, 0.9773, 0.5273, 0.9783, 0.5765, 0.8329, 0.8898, 0.8376, 0.9147, 0.8296, 0.9171, 0.8249, 0.8917, 0.9698, 0.5274, 0.9708, 0.4791, 0.9783, 0.479, 0.9773, 0.5273, 0.8295, 0.8604, 0.8329, 0.8898, 0.8249, 0.8917, 0.8214, 0.8618, 0.9708, 0.4791, 0.9738, 0.4336, 0.9813, 0.4334, 0.9783, 0.479, 0.8274, 0.8279, 0.8295, 0.8604, 0.8214, 0.8618, 0.8192, 0.8286, 0.9738, 0.4336, 0.9786, 0.3925, 0.9861, 0.3924, 0.9813, 0.4334, 0.8267, 0.7933, 0.8274, 0.8279, 0.8192, 0.8286, 0.8185, 0.7935, 0.9786, 0.3925, 0.985, 0.3576, 0.9925, 0.3574, 0.9861, 0.3924, 0.8274, 0.7581, 0.8267, 0.7933, 0.8185, 0.7935, 0.8192, 0.7576, 0.9146, 0.9076, 0.909, 0.8666, 0.9165, 0.8666, 0.9221, 0.9076, 0.8295, 0.7236, 0.8274, 0.7581, 0.8192, 0.7576, 0.8214, 0.7225, 0.9303, 0.7478, 0.9317, 0.7823, 0.9236, 0.7832, 0.9221, 0.7481, 0.909, 0.8666, 0.9051, 0.8211, 0.9126, 0.8211, 0.9165, 0.8666, 0.8329, 0.6911, 0.8295, 0.7236, 0.8214, 0.7225, 0.8249, 0.6895, 0.9303, 0.7125, 0.9303, 0.7478, 0.9221, 0.7481, 0.9221, 0.7122, 0.9051, 0.8211, 0.9031, 0.7728, 0.9106, 0.7728, 0.9126, 0.8211, 0.8376, 0.662, 0.8329, 0.6911, 0.8249, 0.6895, 0.8296, 0.6597, 0.9317, 0.678, 0.9303, 0.7125, 0.9221, 0.7122, 0.9236, 0.6771, 0.9031, 0.7728, 0.9031, 0.7236, 0.9106, 0.7236, 0.9106, 0.7728, 0.9385, 0.8441, 0.9436, 0.869, 0.9357, 0.8715, 0.9305, 0.8461, 0.9345, 0.6455, 0.9317, 0.678, 0.9236, 0.6771, 0.9264, 0.644, 0.9031, 0.7236, 0.9051, 0.6753, 0.9126, 0.6753, 0.9106, 0.7236, 0.9345, 0.8148, 0.9385, 0.8441, 0.9305, 0.8461, 0.9264, 0.8163, 0.9264, 0.644, 0.9305, 0.6142, 0.9385, 0.6162, 0.9345, 0.6455, 0.01019, 0.8229, 8.035e-08, 0.7746, 0.0755, 0.7676, 0.08279, 0.8022, 0.4341, 0.5558, 0.471, 0.5906, 0.4124, 0.636, 0.386, 0.6111, 0.239, 1.0, 0.1878, 0.9904, 0.2098, 0.9219, 0.2464, 0.9288, 0.3907, 0.5285, 0.4341, 0.5558, 0.386, 0.6111, 0.3549, 0.5916, 0.2912, 1.0, 0.239, 1.0, 0.2464, 0.9288, 0.2838, 0.9288, 0.3424, 0.5096, 0.3907, 0.5285, 0.3549, 0.5916, 0.3204, 0.5781, 0.3424, 0.9904, 0.2912, 1.0, 0.2838, 0.9288, 0.3204, 0.9219, 0.2912, 0.5, 0.3424, 0.5096, 0.3204, 0.5781, 0.2838, 0.5712, 0.3907, 0.9715, 0.3424, 0.9904, 0.3204, 0.9219, 0.3549, 0.9084, 0.239, 0.5, 0.2912, 0.5, 0.2838, 0.5712, 0.2464, 0.5712, 0.4341, 0.9442, 0.3907, 0.9715, 0.3549, 0.9084, 0.386, 0.8889, 0.1878, 0.5096, 0.239, 0.5, 0.2464, 0.5712, 0.2098, 0.5781, 0.471, 0.9094, 0.4341, 0.9442, 0.386, 0.8889, 0.4124, 0.864, 0.1395, 0.5285, 0.1878, 0.5096, 0.2098, 0.5781, 0.1753, 0.5916, 0.5, 0.8684, 0.471, 0.9094, 0.4124, 0.864, 0.4331, 0.8347, 0.09611, 0.5558, 0.1395, 0.5285, 0.1753, 0.5916, 0.1442, 0.6111, 0.52, 0.8229, 0.5, 0.8684, 0.4331, 0.8347, 0.4474, 0.8022, 0.05918, 0.5906, 0.09611, 0.5558, 0.1442, 0.6111, 0.1178, 0.636, 0.5302, 0.7746, 0.52, 0.8229, 0.4474, 0.8022, 0.4547, 0.7676, 0.03017, 0.8684, 0.01019, 0.8229, 0.08279, 0.8022, 0.09708, 0.8347, 0.03017, 0.6316, 0.05918, 0.5906, 0.1178, 0.636, 0.09708, 0.6653, 0.5302, 0.7254, 0.5302, 0.7746, 0.4547, 0.7676, 0.4547, 0.7324, 0.05918, 0.9094, 0.03017, 0.8684, 0.09708, 0.8347, 0.1178, 0.864, 0.01019, 0.6771, 0.03017, 0.6316, 0.09708, 0.6653, 0.08279, 0.6978, 0.52, 0.6771, 0.5302, 0.7254, 0.4547, 0.7324, 0.4474, 0.6978, 0.09611, 0.9442, 0.05918, 0.9094, 0.1178, 0.864, 0.1442, 0.8889, 0.0, 0.7254, 0.01019, 0.6771, 0.08279, 0.6978, 0.0755, 0.7324, 0.5, 0.6316, 0.52, 0.6771, 0.4474, 0.6978, 0.4331, 0.6653, 0.1395, 0.9715, 0.09611, 0.9442, 0.1442, 0.8889, 0.1753, 0.9084, 8.035e-08, 0.7746, 0.0, 0.7254, 0.0755, 0.7324, 0.0755, 0.7676, 0.471, 0.5906, 0.5, 0.6316, 0.4331, 0.6653, 0.4124, 0.636, 0.1878, 0.9904, 0.1395, 0.9715, 0.1753, 0.9084, 0.2098, 0.9219, 0.8593, 0.3785, 0.8559, 0.4032, 0.8543, 0.4032, 0.8577, 0.3785, 0.8535, 0.5189, 0.8559, 0.5464, 0.8543, 0.5464, 0.8519, 0.5189, 0.9, 0.4308, 0.8988, 0.46, 0.8972, 0.46, 0.8984, 0.4308, 0.8636, 0.3574, 0.8593, 0.3785, 0.8577, 0.3785, 0.862, 0.3574, 0.9023, 0.4032, 0.9, 0.4308, 0.8984, 0.4308, 0.9007, 0.4032, 0.8559, 0.7813, 0.8593, 0.806, 0.8577, 0.806, 0.8543, 0.7813, 0.9057, 0.3785, 0.9023, 0.4032, 0.9007, 0.4032, 0.9041, 0.3785, 0.8535, 0.7538, 0.8559, 0.7813, 0.8543, 0.7813, 0.8519, 0.7538, 0.9101, 0.3574, 0.9057, 0.3785, 0.9041, 0.3785, 0.9085, 0.3574, 0.8523, 0.7246, 0.8535, 0.7538, 0.8519, 0.7538, 0.8508, 0.7246, 0.9143, 0.1856, 0.9177, 0.2103, 0.9161, 0.2103, 0.9127, 0.1856, 0.8523, 0.6948, 0.8523, 0.7246, 0.8508, 0.7246, 0.8508, 0.6948, 0.912, 0.1581, 0.9143, 0.1856, 0.9127, 0.1856, 0.9104, 0.1581, 0.8535, 0.6656, 0.8523, 0.6948, 0.8508, 0.6948, 0.8519, 0.6656, 0.9108, 0.1289, 0.912, 0.1581, 0.9104, 0.1581, 0.9092, 0.1289, 0.8559, 0.6381, 0.8535, 0.6656, 0.8519, 0.6656, 0.8543, 0.6381, 0.9108, 0.09909, 0.9108, 0.1289, 0.9092, 0.1289, 0.9092, 0.09909, 0.8593, 0.6133, 0.8559, 0.6381, 0.8543, 0.6381, 0.8577, 0.6133, 0.912, 0.06989, 0.9108, 0.09909, 0.9092, 0.09909, 0.9104, 0.06989, 0.8636, 0.5923, 0.8593, 0.6133, 0.8577, 0.6133, 0.862, 0.5923, 0.8523, 0.4897, 0.8535, 0.5189, 0.8519, 0.5189, 0.8508, 0.4897, 0.9143, 0.04238, 0.912, 0.06989, 0.9104, 0.06989, 0.9127, 0.04238, 0.9023, 0.5464, 0.9057, 0.5712, 0.9041, 0.5712, 0.9007, 0.5464, 0.8523, 0.46, 0.8523, 0.4897, 0.8508, 0.4897, 0.8508, 0.46, 0.9177, 0.01762, 0.9143, 0.04238, 0.9127, 0.04238, 0.9161, 0.01762, 0.9, 0.5189, 0.9023, 0.5464, 0.9007, 0.5464, 0.8984, 0.5189, 0.8535, 0.4308, 0.8523, 0.46, 0.8508, 0.46, 0.8519, 0.4308, 0.8593, 0.5712, 0.8636, 0.5923, 0.862, 0.5923, 0.8577, 0.5712, 0.8988, 0.4897, 0.9, 0.5189, 0.8984, 0.5189, 0.8972, 0.4897, 0.8559, 0.4032, 0.8535, 0.4308, 0.8519, 0.4308, 0.8543, 0.4032, 0.8559, 0.5464, 0.8593, 0.5712, 0.8577, 0.5712, 0.8543, 0.5464, 0.8988, 0.46, 0.8988, 0.4897, 0.8972, 0.4897, 0.8972, 0.46, 0.7063, 0.6597, 0.6747, 0.6597, 0.6437, 0.6539, 0.6145, 0.6425, 0.5883, 0.626, 0.566, 0.6049, 0.5484, 0.5802, 0.5363, 0.5527, 0.5302, 0.5235, 0.5302, 0.4937, 0.5363, 0.4645, 0.5484, 0.437, 0.566, 0.4122, 0.5883, 0.3912, 0.6145, 0.3746, 0.6437, 0.3632, 0.6747, 0.3574, 0.7063, 0.3574, 0.7372, 0.3632, 0.7664, 0.3746, 0.7926, 0.3912, 0.815, 0.4122, 0.8325, 0.437, 0.8446, 0.4645, 0.8508, 0.4937, 0.8508, 0.5235, 0.8446, 0.5527, 0.8325, 0.5802, 0.815, 0.6049, 0.7926, 0.626, 0.7664, 0.6425, 0.7372, 0.6539, 0.9354, 0.4572, 0.9354, 0.4925, 0.8988, 0.4897, 0.8988, 0.46, 0.8932, 0.5595, 0.8972, 0.5888, 0.8593, 0.5712, 0.8559, 0.5464, 0.8932, 0.3902, 0.8904, 0.4227, 0.8535, 0.4308, 0.8559, 0.4032, 0.9354, 0.4925, 0.9368, 0.527, 0.9, 0.5189, 0.8988, 0.4897, 0.0755, 0.7324, 0.08279, 0.6978, 0.111, 0.7059, 0.1048, 0.7351, 0.8904, 0.4227, 0.889, 0.4572, 0.8523, 0.46, 0.8535, 0.4308, 0.9368, 0.527, 0.9396, 0.5595, 0.9023, 0.5464, 0.9, 0.5189, 0.9556, 0.0, 0.9516, 0.02928, 0.9143, 0.04238, 0.9177, 0.01762, 0.889, 0.4572, 0.889, 0.4925, 0.8523, 0.4897, 0.8523, 0.46, 0.9396, 0.5595, 0.9436, 0.5888, 0.9057, 0.5712, 0.9023, 0.5464, 0.9516, 0.02928, 0.9488, 0.06182, 0.912, 0.06989, 0.9143, 0.04238, 0.889, 0.4925, 0.8904, 0.527, 0.8535, 0.5189, 0.8523, 0.4897, 0.4547, 0.7676, 0.4474, 0.8022, 0.4192, 0.7941, 0.4254, 0.7649, 0.9488, 0.06182, 0.9474, 0.09637, 0.9108, 0.09909, 0.912, 0.06989, 0.8972, 0.5957, 0.8932, 0.625, 0.8559, 0.6381, 0.8593, 0.6133, 0.9474, 0.09637, 0.9474, 0.1316, 0.9108, 0.1289, 0.9108, 0.09909, 0.8932, 0.625, 0.8904, 0.6575, 0.8535, 0.6656, 0.8559, 0.6381, 0.9474, 0.1316, 0.9488, 0.1661, 0.912, 0.1581, 0.9108, 0.1289, 0.8904, 0.6575, 0.889, 0.6921, 0.8523, 0.6948, 0.8535, 0.6656, 0.9488, 0.1661, 0.9516, 0.1987, 0.9143, 0.1856, 0.912, 0.1581, 0.889, 0.6921, 0.889, 0.7273, 0.8523, 0.7246, 0.8523, 0.6948, 0.9516, 0.1987, 0.9556, 0.228, 0.9177, 0.2103, 0.9143, 0.1856, 0.889, 0.7273, 0.8904, 0.7618, 0.8535, 0.7538, 0.8523, 0.7246, 0.2838, 0.5712, 0.3204, 0.5781, 0.3118, 0.6047, 0.2809, 0.5988, 0.8904, 0.7618, 0.8932, 0.7944, 0.8559, 0.7813, 0.8535, 0.7538, 0.9436, 0.3609, 0.9396, 0.3902, 0.9023, 0.4032, 0.9057, 0.3785, 0.8932, 0.7944, 0.8972, 0.8236, 0.8593, 0.806, 0.8559, 0.7813, 0.9396, 0.3902, 0.9368, 0.4227, 0.9, 0.4308, 0.9023, 0.4032, 0.2464, 0.9288, 0.2098, 0.9219, 0.2183, 0.8953, 0.2493, 0.9012, 0.9368, 0.4227, 0.9354, 0.4572, 0.8988, 0.46, 0.9, 0.4308, 0.8904, 0.527, 0.8932, 0.5595, 0.8559, 0.5464, 0.8535, 0.5189, 0.8972, 0.3609, 0.8932, 0.3902, 0.8559, 0.4032, 0.8593, 0.3785, 0.7863, 0.709, 0.8021, 0.7313, 0.7319, 0.7667, 0.7248, 0.7567, 0.6061, 0.9162, 0.5824, 0.9013, 0.633, 0.8433, 0.6436, 0.85, 0.8021, 0.7313, 0.813, 0.756, 0.7368, 0.7778, 0.7319, 0.7667, 0.5824, 0.9013, 0.5624, 0.8824, 0.6239, 0.8347, 0.633, 0.8433, 0.813, 0.756, 0.8185, 0.7823, 0.7393, 0.7897, 0.7368, 0.7778, 0.5624, 0.8824, 0.5466, 0.8601, 0.6168, 0.8247, 0.6239, 0.8347, 0.8185, 0.7823, 0.8185, 0.8091, 0.7393, 0.8017, 0.7393, 0.7897, 0.5466, 0.8601, 0.5357, 0.8354, 0.6119, 0.8136, 0.6168, 0.8247, 0.8185, 0.8091, 0.813, 0.8354, 0.7368, 0.8136, 0.7393, 0.8017, 0.5357, 0.8354, 0.5302, 0.8091, 0.6094, 0.8017, 0.6119, 0.8136, 0.813, 0.8354, 0.8021, 0.8601, 0.7319, 0.8247, 0.7368, 0.8136, 0.5824, 0.6901, 0.6061, 0.6752, 0.6436, 0.7414, 0.633, 0.7481, 0.5302, 0.8091, 0.5302, 0.7823, 0.6094, 0.7897, 0.6094, 0.8017, 0.8021, 0.8601, 0.7863, 0.8824, 0.7248, 0.8347, 0.7319, 0.8247, 0.6061, 0.6752, 0.6323, 0.665, 0.6554, 0.7368, 0.6436, 0.7414, 0.5302, 0.7823, 0.5357, 0.756, 0.6119, 0.7778, 0.6094, 0.7897, 0.7863, 0.8824, 0.7662, 0.9013, 0.7157, 0.8433, 0.7248, 0.8347, 0.6323, 0.665, 0.6601, 0.6597, 0.668, 0.7345, 0.6554, 0.7368, 0.5357, 0.756, 0.5466, 0.7313, 0.6168, 0.7667, 0.6119, 0.7778, 0.7662, 0.9013, 0.7426, 0.9162, 0.7051, 0.85, 0.7157, 0.8433, 0.6601, 0.6597, 0.6885, 0.6597, 0.6807, 0.7345, 0.668, 0.7345, 0.5466, 0.7313, 0.5624, 0.709, 0.6239, 0.7567, 0.6168, 0.7667, 0.7426, 0.9162, 0.7164, 0.9264, 0.6933, 0.8546, 0.7051, 0.85, 0.6885, 0.6597, 0.7164, 0.665, 0.6933, 0.7368, 0.6807, 0.7345, 0.5624, 0.709, 0.5824, 0.6901, 0.633, 0.7481, 0.6239, 0.7567, 0.7164, 0.9264, 0.6885, 0.9317, 0.6807, 0.8569, 0.6933, 0.8546, 0.7164, 0.665, 0.7426, 0.6752, 0.7051, 0.7414, 0.6933, 0.7368, 0.6885, 0.9317, 0.6601, 0.9317, 0.668, 0.8569, 0.6807, 0.8569, 0.7426, 0.6752, 0.7662, 0.6901, 0.7157, 0.7481, 0.7051, 0.7414, 0.6601, 0.9317, 0.6323, 0.9264, 0.6554, 0.8546, 0.668, 0.8569, 0.7662, 0.6901, 0.7863, 0.709, 0.7248, 0.7567, 0.7157, 0.7481, 0.6436, 0.7414, 0.6554, 0.7368, 0.668, 0.7345, 0.6807, 0.7345, 0.6933, 0.7368, 0.7051, 0.7414, 0.7157, 0.7481, 0.7248, 0.7567, 0.7319, 0.7667, 0.7368, 0.7778, 0.7393, 0.7897, 0.7393, 0.8017, 0.7368, 0.8136, 0.7319, 0.8247, 0.7248, 0.8347, 0.7157, 0.8433, 0.7051, 0.85, 0.6933, 0.8546, 0.6807, 0.8569, 0.668, 0.8569, 0.6554, 0.8546, 0.6436, 0.85, 0.633, 0.8433, 0.6239, 0.8347, 0.6168, 0.8247, 0.6119, 0.8136, 0.6094, 0.8017, 0.6094, 0.7897, 0.6119, 0.7778, 0.6168, 0.7667, 0.6239, 0.7567, 0.633, 0.7481, 0.978, 0.8448, 0.9794, 0.8793, 0.9713, 0.8802, 0.9698, 0.8451])
me_circle_002.materials.append(mat_material)
me_circle_002.use_remesh_preserve_volume = False
me_circle_002.use_remesh_preserve_attributes = False
me_circle_002.use_mirror_vertex_groups = False
me_circle_002.update()

# ---- objects
ob_soup = bpy.data.objects.new('Soup', me_circle_003)
ob_plate = bpy.data.objects.new('Plate', me_circle_002)

# ---- transforms, parenting, visibility, modifiers, constraints
ob_soup.location = (0.0, 0.0, -0.006777)
ob_soup.hide_viewport = True
ob_soup.lineart.crease_threshold = 0.0
_m = ob_soup.modifiers.new('Subsurf', 'SUBSURF')
_m.uv_smooth = 'PRESERVE_CORNERS'
_m.quality = 1
_m.render_levels = 1
_m.show_only_control_edges = False
ob_plate.location = (0.0, 0.0, 0.0)
ob_plate.lineart.crease_threshold = 0.0
_m = ob_plate.modifiers.new('Subsurf', 'SUBSURF')
_m.uv_smooth = 'PRESERVE_CORNERS'
_m.quality = 1
_m.render_levels = 1
_m.show_only_control_edges = False

# ---- collection membership
col_collection_1.objects.link(ob_soup)
col_collection_1.objects.link(ob_plate)

# ---- scene / render settings (as saved in the file)
scene.frame_start = 1; scene.frame_end = 250; scene.frame_set(1)
scene.render.engine = 'BLENDER_EEVEE_NEXT'
scene.render.resolution_percentage = 50
scene.render.dither_intensity = 0.0
scene.cycles.use_denoising = False
scene.cycles.samples = 128
scene.cycles.sampling_pattern = 'TABULATED_SOBOL'
scene.cycles.use_adaptive_sampling = False
scene.cycles.use_light_tree = False
scene.cycles.blur_glossy = 0.0
scene.cycles.sample_clamp_indirect = 0.0
scene.view_settings.view_transform = 'Standard'
bpy.context.view_layer.update()

# ---- added for rendering (the .blend has no active camera and no usable light): camera, sun
cam_auto = bpy.data.cameras.new('AutoCamera')
cam_auto.lens = 50.0
cam_auto.sensor_width = 36.0
cam_auto.clip_end = 1000.0
ob_auto_camera = bpy.data.objects.new('AutoCamera', cam_auto)
scene.collection.objects.link(ob_auto_camera)
ob_auto_camera.location = (2.07412, -2.48895, 1.68415)
ob_auto_camera.rotation_euler = (1.09748, -7.21219e-08, 0.694738)
scene.camera = ob_auto_camera
light_auto_sun = bpy.data.lights.new('AutoSun', 'SUN')
light_auto_sun.energy = 3.0
light_auto_sun.angle = 0.0523599
ob_auto_sun = bpy.data.objects.new('AutoSun', light_auto_sun)
scene.collection.objects.link(ob_auto_sun)
ob_auto_sun.rotation_euler = (0.872665, 0.174533, 0.523599)
bpy.context.view_layer.update()

